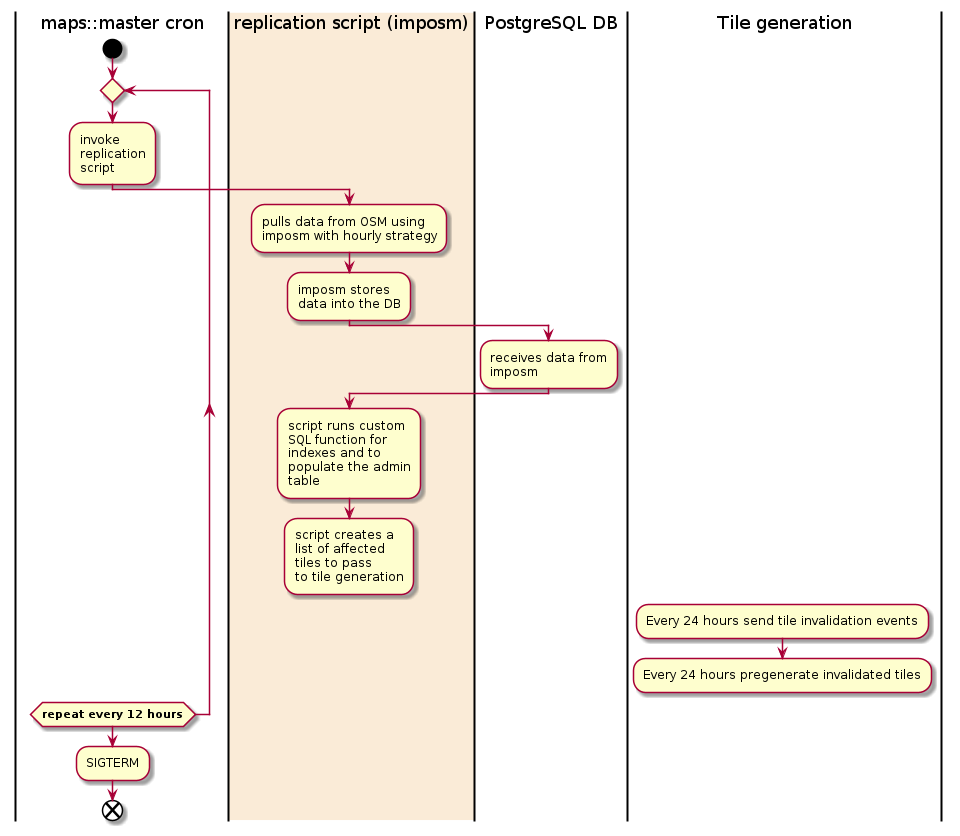

The diagram above was rendered by PlantUML. Its source (embedded in the PNG):
@startuml
|maps::master cron|
start
repeat
:invoke
replication
script;
|#AntiqueWhite|replication script (imposm)|
:pulls data from OSM using
imposm with hourly strategy;
:imposm stores
data into the DB;
|PostgreSQL DB|
:receives data from
imposm;
|replication script (imposm)|
:script runs custom
SQL function for
indexes and to
populate the admin
table;
:script creates a
list of affected
tiles to pass
to tile generation;
detach
|Tile generation|
:Every 24 hours send tile invalidation events;
:Every 24 hours pregenerate invalidated tiles;
detach
|replication script (imposm)|
|maps::master cron|
repeatwhile (<b>repeat every 12 hours)
:SIGTERM;
end
@enduml